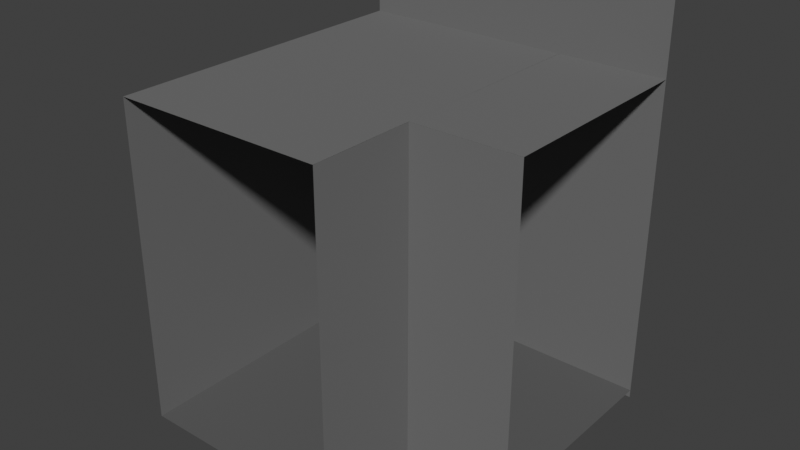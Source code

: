 # Source: tunnelcornerflatnopipes.blend  (saved by Blender 5.2.45; exported with 4.5.12 LTS)
import bpy
from mathutils import Matrix  # noqa: F401  (used for matrix-valued properties, if any)

bpy.ops.wm.read_factory_settings(use_empty=True)
scene = bpy.context.scene
scene.name = 'Scene'

# ---- collections
col_collection = bpy.data.collections.new('Collection'); scene.collection.children.link(col_collection)

# ---- materials (node trees are filled in below, after node groups)
mat_concretedark = bpy.data.materials.new('ConcreteDark')
mat_concretedark.use_backface_culling = True
mat_concretedark.use_backface_culling_shadow = True
mat_concrete = bpy.data.materials.new('Concrete')
mat_concrete.use_backface_culling = True
mat_concrete.use_backface_culling_shadow = True

# ---- material node trees
mat_concretedark.use_nodes = True; mat_concretedark.node_tree.nodes.clear()
_N = mat_concretedark.node_tree.nodes; _L = mat_concretedark.node_tree.links
n0 = _N.new('ShaderNodeBsdfPrincipled'); n0.name = 'Principled BSDF'; n0.location = (-200, 100)
n0.inputs[0].default_value = (0.1046, 0.1046, 0.1046, 1.0)
n0.inputs[1].default_value = 0.03315
n0.inputs[2].default_value = 1.0
n0.inputs[10].default_value = 0.005
n1 = _N.new('ShaderNodeOutputMaterial'); n1.name = 'Material Output'; n1.location = (200, 100)
_L.new(n0.outputs[0], n1.inputs[0])
n1.is_active_output = True
mat_concrete.use_nodes = True; mat_concrete.node_tree.nodes.clear()
_N = mat_concrete.node_tree.nodes; _L = mat_concrete.node_tree.links
n0 = _N.new('ShaderNodeBsdfPrincipled'); n0.name = 'Principled BSDF'; n0.location = (-200, 100)
n0.inputs[0].default_value = (0.1565, 0.1565, 0.1565, 1.0)
n0.inputs[2].default_value = 0.9337
n0.inputs[10].default_value = 0.005
n1 = _N.new('ShaderNodeOutputMaterial'); n1.name = 'Material Output'; n1.location = (200, 100)
_L.new(n0.outputs[0], n1.inputs[0])
n1.is_active_output = True

# ---- world
world_world = bpy.data.worlds.new('World'); scene.world = world_world
world_world.use_nodes = True; world_world.node_tree.nodes.clear()
_N = world_world.node_tree.nodes; _L = world_world.node_tree.links
n0 = _N.new('ShaderNodeOutputWorld'); n0.name = 'World Output'; n0.location = (200, 100)
n1 = _N.new('ShaderNodeBackground'); n1.name = 'Background'; n1.location = (-200, 100)
n1.inputs[0].default_value = (0.05088, 0.05088, 0.05088, 1.0)
_L.new(n1.outputs[0], n0.inputs[0])
n0.is_active_output = True
world_world.color = (0.05088, 0.05088, 0.05088)
world_world.sun_shadow_jitter_overblur = 0.0

# ---- meshes
me_plane_004 = bpy.data.meshes.new('Plane.004')
me_plane_004.from_pydata([(-1.0, -1.0, 0.0), (1.0, -1.0, 0.0), (-1.0, 1.0, 0.0), (1.0, 1.0, 0.0)], [], [(0, 1, 3, 2)])
_uv = me_plane_004.uv_layers.new(name='UVMap')
_uv.uv.foreach_set('vector', [0.0, 0.0, 1.0, 0.0, 1.0, 1.0, 0.0, 1.0])
me_plane_004.materials.append(mat_concretedark)
me_plane_004.update()
me_plane_005 = bpy.data.meshes.new('Plane.005')
me_plane_005.from_pydata([(-1.5, 0.5, 0.0), (1.5, 0.5, 0.0), (-1.5, 1.5, 0.0), (1.5, 1.5, 0.0)], [], [(0, 1, 3, 2)])
_uv = me_plane_005.uv_layers.new(name='UVMap')
_uv.uv.foreach_set('vector', [0.0, 0.0, 1.0, 0.0, 1.0, 1.0, 0.0, 1.0])
me_plane_005.materials.append(mat_concrete)
me_plane_005.update()
me_plane_006 = bpy.data.meshes.new('Plane.006')
me_plane_006.from_pydata([(-1.5, -1.5, 0.0), (1.5, -1.5, 0.0), (-1.5, 1.5, 0.0), (1.5, 1.5, 0.0)], [], [(0, 1, 3, 2)])
_uv = me_plane_006.uv_layers.new(name='UVMap')
_uv.uv.foreach_set('vector', [0.0, 0.0, 1.0, 0.0, 1.0, 1.0, 0.0, 1.0])
me_plane_006.materials.append(mat_concrete)
me_plane_006.update()
me_plane = bpy.data.meshes.new('Plane')
me_plane.from_pydata([(-0.5, -0.5, 0.0), (0.5, -0.5, 0.0), (-0.5, 0.5, 0.0), (0.5, 0.5, 0.0)], [], [(0, 1, 3, 2)])
_uv = me_plane.uv_layers.new(name='UVMap')
_uv.uv.foreach_set('vector', [0.0, 0.0, 1.0, 0.0, 1.0, 1.0, 0.0, 1.0])
me_plane.materials.append(mat_concretedark)
me_plane.update()
me_plane_001 = bpy.data.meshes.new('Plane.001')
me_plane_001.from_pydata([(-1.5, -1.5, 0.0), (1.5, -1.5, 0.0), (-1.5, 1.5, 0.0), (1.5, 1.5, 0.0)], [], [(0, 1, 3, 2)])
_uv = me_plane_001.uv_layers.new(name='UVMap')
_uv.uv.foreach_set('vector', [0.0, 0.0, 1.0, 0.0, 1.0, 1.0, 0.0, 1.0])
me_plane_001.materials.append(mat_concrete)
me_plane_001.update()
me_plane_002 = bpy.data.meshes.new('Plane.002')
me_plane_002.from_pydata([(-1.5, 0.5, 0.0), (1.5, 0.5, 0.0), (-1.5, 1.5, 0.0), (1.5, 1.5, 0.0)], [], [(0, 1, 3, 2)])
_uv = me_plane_002.uv_layers.new(name='UVMap')
_uv.uv.foreach_set('vector', [0.0, 0.0, 1.0, 0.0, 1.0, 1.0, 0.0, 1.0])
me_plane_002.materials.append(mat_concrete)
me_plane_002.update()
me_plane_003 = bpy.data.meshes.new('Plane.003')
me_plane_003.from_pydata([(-0.5, -0.5, 0.0), (0.5, -0.5, 0.0), (-0.5, 0.5, 0.0), (0.5, 0.5, 0.0)], [], [(0, 1, 3, 2)])
_uv = me_plane_003.uv_layers.new(name='UVMap')
_uv.uv.foreach_set('vector', [0.0, 0.0, 1.0, 0.0, 1.0, 1.0, 0.0, 1.0])
me_plane_003.materials.append(mat_concrete)
me_plane_003.update()
me_plane_010 = bpy.data.meshes.new('Plane.010')
me_plane_010.from_pydata([(-1.0, -1.0, 0.0), (1.0, -1.0, 0.0), (-1.0, 1.0, 0.0), (1.0, 1.0, 0.0)], [], [(0, 1, 3, 2)])
_uv = me_plane_010.uv_layers.new(name='UVMap')
_uv.uv.foreach_set('vector', [0.0, 0.0, 1.0, 0.0, 1.0, 1.0, 0.0, 1.0])
me_plane_010.materials.append(mat_concrete)
me_plane_010.update()

# ---- objects
ob_floor = bpy.data.objects.new('Floor', me_plane_004)
ob_wall1 = bpy.data.objects.new('Wall1', me_plane_005)
ob_wall2 = bpy.data.objects.new('Wall2', me_plane_006)
ob_plane = bpy.data.objects.new('Plane', me_plane)
ob_wall1_001 = bpy.data.objects.new('Wall1.001', me_plane_001)
ob_wall1_002 = bpy.data.objects.new('Wall1.002', me_plane_002)
ob_plane_001 = bpy.data.objects.new('Plane.001', me_plane_003)
ob_floor_002 = bpy.data.objects.new('Floor.002', me_plane_010)

# ---- transforms, parenting, visibility, modifiers, constraints
ob_floor.location = (0.0, 0.0, 0.0)
ob_floor.scale = (1.0, 1.5, 1.0)
ob_wall1.location = (1.0, 0.0, 1.5)
ob_wall1.rotation_euler = (-3.142, 1.571, 0.0)
ob_wall2.location = (-1.0, 0.0, 1.5)
ob_wall2.rotation_euler = (3.142, 4.712, 0.0)
ob_plane.location = (1.5, 0.5, 0.0)
ob_plane.scale = (1.0, 2.0, 1.0)
ob_wall1_001.location = (0.5, 1.5, 1.8)
ob_wall1_001.rotation_euler = (-4.712, 1.571, 0.0)
ob_wall1_001.scale = (1.25, 1.0, 1.0)
ob_wall1_002.location = (2.5, -0.5, 1.5)
ob_wall1_002.rotation_euler = (-1.571, 1.571, 0.0)
ob_plane_001.location = (1.5, 0.5, 3.0)
ob_plane_001.rotation_euler = (-3.142, -0.0, 0.0)
ob_plane_001.scale = (1.0, 2.0, 1.0)
ob_floor_002.location = (0.0, 0.0, 3.0)
ob_floor_002.rotation_euler = (-0.0, -3.142, -0.0)
ob_floor_002.scale = (1.0, 1.5, 1.0)

# ---- collection membership
col_collection.objects.link(ob_floor)
col_collection.objects.link(ob_wall1)
col_collection.objects.link(ob_wall2)
col_collection.objects.link(ob_plane)
col_collection.objects.link(ob_wall1_001)
col_collection.objects.link(ob_wall1_002)
col_collection.objects.link(ob_plane_001)
col_collection.objects.link(ob_floor_002)

# ---- scene / render settings (as saved in the file)
scene.frame_start = 1; scene.frame_end = 250; scene.frame_set(1)
scene.render.engine = 'BLENDER_EEVEE_NEXT'
scene.render.bake_bias = 0.0
scene.render.bake_samples = 0
scene.render.compositor_device = 'GPU'
scene.eevee.use_volume_custom_range = False
scene.eevee.fast_gi_thickness_near = 0.1
scene.eevee.fast_gi_thickness_far = 0.0
scene.eevee.ray_tracing_options.screen_trace_thickness = 0.1
scene.view_settings.view_transform = 'Standard'
bpy.context.view_layer.update()

# ---- added for rendering (the .blend has no active camera and no usable light): camera, sun
cam_auto = bpy.data.cameras.new('AutoCamera')
cam_auto.lens = 50.0
cam_auto.sensor_width = 36.0
cam_auto.clip_end = 1000.0
ob_auto_camera = bpy.data.objects.new('AutoCamera', cam_auto)
scene.collection.objects.link(ob_auto_camera)
ob_auto_camera.location = (5.73897, -6.28676, 5.99118)
ob_auto_camera.rotation_euler = (1.09748, -7.21219e-08, 0.694738)
scene.camera = ob_auto_camera
light_auto_sun = bpy.data.lights.new('AutoSun', 'SUN')
light_auto_sun.energy = 3.0
light_auto_sun.angle = 0.0523599
ob_auto_sun = bpy.data.objects.new('AutoSun', light_auto_sun)
scene.collection.objects.link(ob_auto_sun)
ob_auto_sun.rotation_euler = (0.872665, 0.174533, 0.523599)
bpy.context.view_layer.update()
